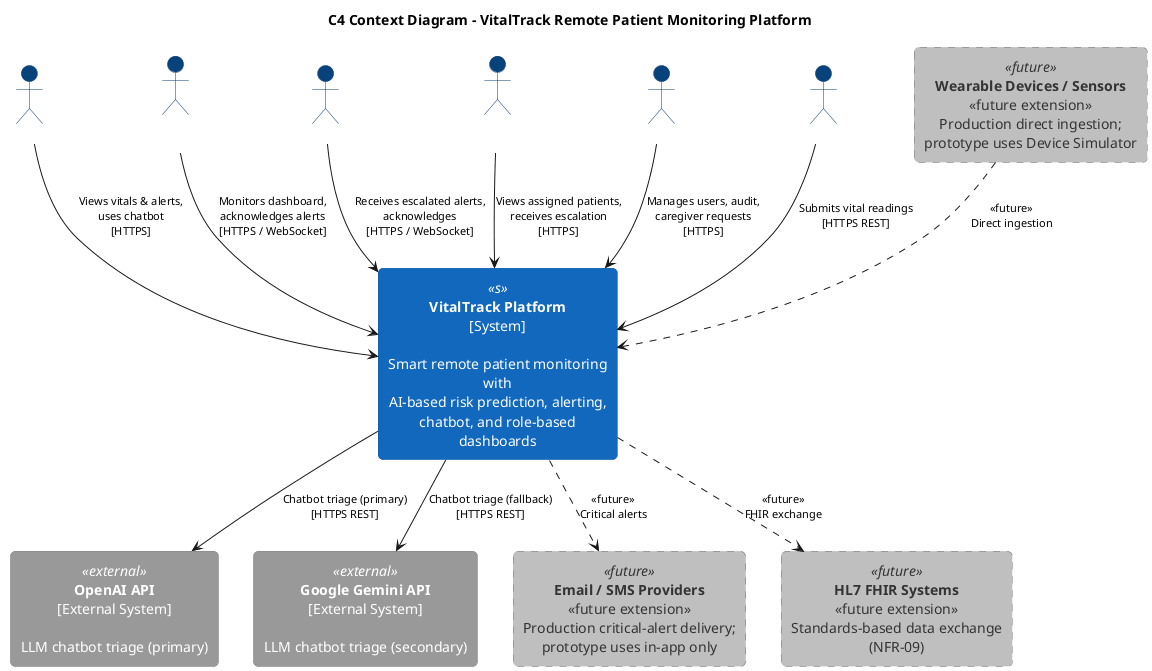

The diagram above was rendered by PlantUML. Its source (embedded in the PNG):
@startuml C4_Context_Diagram
title C4 Context Diagram - VitalTrack Remote Patient Monitoring Platform

skinparam defaultTextAlignment center
skinparam roundCorner 10
skinparam shadowing false
skinparam ArrowFontSize 11
skinparam wrapWidth 220

skinparam actor {
    BackgroundColor #08427B
    FontColor #FFFFFF
    BorderColor #073B6F
}
skinparam rectangle<<s>> {
    BackgroundColor #1168BD
    FontColor #FFFFFF
    BorderColor #0E5BAB
}
skinparam rectangle<<external>> {
    BackgroundColor #999999
    FontColor #FFFFFF
    BorderColor #777777
}
skinparam rectangle<<future>> {
    BackgroundColor #BFBFBF
    FontColor #333333
    BorderColor #777777
    BorderStyle dashed
}

actor "Patient" as patient
actor "Doctor /\nHealthcare Provider" as doctor
actor "On-Call Doctor" as oncall
actor "Caregiver /\nFamily Member" as caregiver
actor "System Administrator" as admin
actor "Device Simulator" as simulator

rectangle "**VitalTrack Platform**\n[System]\n\nSmart remote patient monitoring with\nAI-based risk prediction, alerting,\nchatbot, and role-based dashboards" as vitaltrack <<s>>

rectangle "**OpenAI API**\n[External System]\n\nLLM chatbot triage (primary)" as openai <<external>>
rectangle "**Google Gemini API**\n[External System]\n\nLLM chatbot triage (secondary)" as gemini <<external>>

rectangle "**Wearable Devices / Sensors**\n<<future extension>>\nProduction direct ingestion;\nprototype uses Device Simulator" as wearable <<future>>
rectangle "**Email / SMS Providers**\n<<future extension>>\nProduction critical-alert delivery;\nprototype uses in-app only" as email_sms <<future>>
rectangle "**HL7 FHIR Systems**\n<<future extension>>\nStandards-based data exchange (NFR-09)" as fhir <<future>>

patient --> vitaltrack : Views vitals & alerts,\nuses chatbot\n[HTTPS]
doctor --> vitaltrack : Monitors dashboard,\nacknowledges alerts\n[HTTPS / WebSocket]
oncall --> vitaltrack : Receives escalated alerts,\nacknowledges\n[HTTPS / WebSocket]
caregiver --> vitaltrack : Views assigned patients,\nreceives escalation\n[HTTPS]
admin --> vitaltrack : Manages users, audit,\ncaregiver requests\n[HTTPS]
simulator --> vitaltrack : Submits vital readings\n[HTTPS REST]

vitaltrack --> openai : Chatbot triage (primary)\n[HTTPS REST]
vitaltrack --> gemini : Chatbot triage (fallback)\n[HTTPS REST]

wearable ..> vitaltrack : <<future>>\nDirect ingestion
vitaltrack ..> email_sms : <<future>>\nCritical alerts
vitaltrack ..> fhir : <<future>>\nFHIR exchange

@enduml